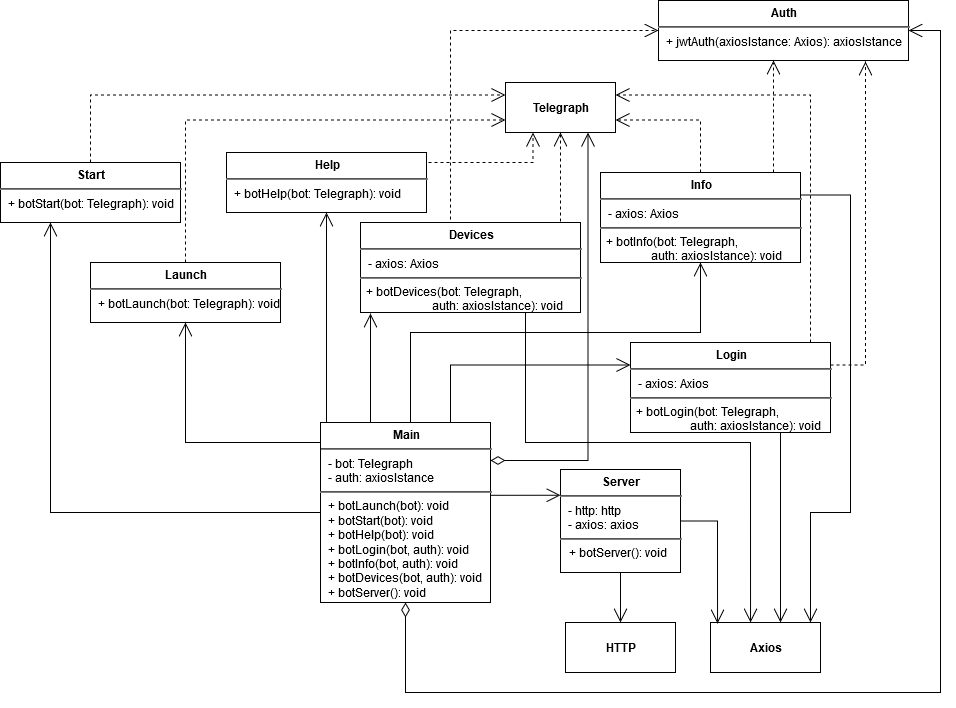

The diagram above was exported from draw.io. Its source (the exported page's mxGraphModel, read from the mxfile embedded in the PNG):
<mxGraphModel dx="868" dy="457" grid="1" gridSize="10" guides="1" tooltips="1" connect="1" arrows="1" fold="1" page="1" pageScale="1" pageWidth="1169" pageHeight="827" math="0" shadow="0">
  <root>
    <mxCell id="WIyWlLk6GJQsqaUBKTNV-0" />
    <mxCell id="WIyWlLk6GJQsqaUBKTNV-1" parent="WIyWlLk6GJQsqaUBKTNV-0" />
    <mxCell id="WVZU01UppIzS8VWPZNsi-44" value="&lt;p style=&quot;margin: 0px ; margin-top: 6px ; text-align: center&quot;&gt;&lt;b&gt;Main&lt;/b&gt;&lt;/p&gt;&lt;hr&gt;&lt;p style=&quot;margin: 0px ; margin-left: 8px&quot;&gt;- bot: Telegraph&lt;/p&gt;&lt;p style=&quot;margin: 0px ; margin-left: 8px&quot;&gt;- auth: axiosIstance&lt;/p&gt;&lt;hr&gt;&lt;p style=&quot;margin: 0px ; margin-left: 8px&quot;&gt;&lt;span&gt;+ botLaunch(bot): void&lt;br&gt;&lt;/span&gt;&lt;/p&gt;&lt;p style=&quot;margin: 0px ; margin-left: 8px&quot;&gt;+ botStart(bot): void&lt;br&gt;&lt;/p&gt;&lt;p style=&quot;margin: 0px ; margin-left: 8px&quot;&gt;+ botHelp(bot): void&lt;br&gt;&lt;/p&gt;&lt;p style=&quot;margin: 0px ; margin-left: 8px&quot;&gt;+ botLogin(bot, auth): void&lt;br&gt;&lt;/p&gt;&lt;p style=&quot;margin: 0px ; margin-left: 8px&quot;&gt;+ botInfo(bot, auth): void&lt;br&gt;&lt;/p&gt;&lt;p style=&quot;margin: 0px ; margin-left: 8px&quot;&gt;+ botDevices(bot, auth): void&lt;/p&gt;&lt;p style=&quot;margin: 0px ; margin-left: 8px&quot;&gt;+ botServer(): void&lt;br&gt;&lt;br&gt;&lt;/p&gt;" style="align=left;overflow=fill;html=1;dropTarget=0;fillColor=#ffffff;gradientColor=#ffffff;" parent="WIyWlLk6GJQsqaUBKTNV-1" vertex="1">
      <mxGeometry x="430" y="500" width="170" height="180" as="geometry" />
    </mxCell>
    <mxCell id="r2HPI_iKmVuBzokxcUdh-0" value="&lt;p style=&quot;margin: 0px ; margin-top: 6px ; text-align: center&quot;&gt;&lt;b&gt;Server&lt;/b&gt;&lt;/p&gt;&lt;hr&gt;&lt;p style=&quot;margin: 0px ; margin-left: 8px&quot;&gt;- http: http&lt;br&gt;- axios: axios&lt;/p&gt;&lt;hr&gt;&amp;nbsp; &amp;nbsp;+ botServer(): void" style="align=left;overflow=fill;html=1;dropTarget=0;" parent="WIyWlLk6GJQsqaUBKTNV-1" vertex="1">
      <mxGeometry x="670" y="547" width="120" height="103" as="geometry" />
    </mxCell>
    <mxCell id="hO-Bc_n8wcdLtCHJjI5W-12" style="edgeStyle=orthogonalEdgeStyle;rounded=0;orthogonalLoop=1;jettySize=auto;html=1;exitX=0.75;exitY=0;exitDx=0;exitDy=0;entryX=0.16;entryY=1.083;entryDx=0;entryDy=0;entryPerimeter=0;strokeColor=none;dashed=1;" parent="WIyWlLk6GJQsqaUBKTNV-1" source="ucclebxxik3eXEhuK2wx-0" target="hO-Bc_n8wcdLtCHJjI5W-3" edge="1">
      <mxGeometry relative="1" as="geometry" />
    </mxCell>
    <mxCell id="ucclebxxik3eXEhuK2wx-0" value="&lt;p style=&quot;margin: 0px ; margin-top: 6px ; text-align: center&quot;&gt;&lt;b&gt;Info&lt;/b&gt;&lt;/p&gt;&lt;hr&gt;&lt;p style=&quot;margin: 0px ; margin-left: 8px&quot;&gt;- axios: Axios&lt;/p&gt;&lt;hr&gt;&amp;nbsp; + botInfo(bot: Telegraph,&amp;nbsp;&lt;br&gt;&amp;nbsp; &amp;nbsp; &amp;nbsp; &amp;nbsp; &amp;nbsp; &amp;nbsp; &amp;nbsp; &amp;nbsp; &amp;nbsp;auth: axiosIstance): void" style="align=left;overflow=fill;html=1;dropTarget=0;" parent="WIyWlLk6GJQsqaUBKTNV-1" vertex="1">
      <mxGeometry x="710" y="250" width="200" height="90" as="geometry" />
    </mxCell>
    <mxCell id="ucclebxxik3eXEhuK2wx-3" value="&lt;p style=&quot;margin: 0px ; margin-top: 6px ; text-align: center&quot;&gt;&lt;b&gt;Login&lt;/b&gt;&lt;/p&gt;&lt;hr&gt;&lt;p style=&quot;margin: 0px ; margin-left: 8px&quot;&gt;- axios: Axios&lt;/p&gt;&lt;hr&gt;&amp;nbsp; + botLogin(bot: Telegraph,&amp;nbsp;&lt;br&gt;&amp;nbsp; &amp;nbsp; &amp;nbsp; &amp;nbsp; &amp;nbsp; &amp;nbsp; &amp;nbsp; &amp;nbsp; &amp;nbsp; &amp;nbsp; auth: axiosIstance): void&lt;br&gt;&lt;p style=&quot;margin: 0px ; margin-left: 8px&quot;&gt;&lt;br&gt;&lt;/p&gt;" style="align=left;overflow=fill;html=1;dropTarget=0;" parent="WIyWlLk6GJQsqaUBKTNV-1" vertex="1">
      <mxGeometry x="740" y="420" width="200" height="90" as="geometry" />
    </mxCell>
    <mxCell id="ucclebxxik3eXEhuK2wx-6" value="&lt;p style=&quot;margin: 0px ; margin-top: 6px ; text-align: center&quot;&gt;&lt;b&gt;Start&lt;/b&gt;&lt;/p&gt;&lt;hr&gt;&lt;p style=&quot;margin: 0px ; margin-left: 8px&quot;&gt;+ botStart(bot: Telegraph): void&lt;br&gt;&lt;/p&gt;" style="align=left;overflow=fill;html=1;dropTarget=0;" parent="WIyWlLk6GJQsqaUBKTNV-1" vertex="1">
      <mxGeometry x="110" y="240" width="180" height="60" as="geometry" />
    </mxCell>
    <mxCell id="ucclebxxik3eXEhuK2wx-8" value="&lt;p style=&quot;margin: 0px ; margin-top: 6px ; text-align: center&quot;&gt;&lt;b&gt;Help&lt;/b&gt;&lt;/p&gt;&lt;hr&gt;&lt;p style=&quot;margin: 0px ; margin-left: 8px&quot;&gt;+ botHelp(bot: Telegraph): void&lt;br&gt;&lt;/p&gt;" style="align=left;overflow=fill;html=1;dropTarget=0;" parent="WIyWlLk6GJQsqaUBKTNV-1" vertex="1">
      <mxGeometry x="336" y="230" width="200" height="60" as="geometry" />
    </mxCell>
    <mxCell id="ucclebxxik3eXEhuK2wx-13" value="&lt;p style=&quot;margin: 0px ; margin-top: 6px ; text-align: center&quot;&gt;&lt;b&gt;Launch&lt;/b&gt;&lt;/p&gt;&lt;hr&gt;&lt;p style=&quot;margin: 0px ; margin-left: 8px&quot;&gt;+ botLaunch(bot: Telegraph): void&lt;br&gt;&lt;/p&gt;" style="align=left;overflow=fill;html=1;dropTarget=0;" parent="WIyWlLk6GJQsqaUBKTNV-1" vertex="1">
      <mxGeometry x="200" y="340" width="190" height="60" as="geometry" />
    </mxCell>
    <mxCell id="qha7MSntBxXuFpzai-0G-1" value="&lt;b&gt;Telegraph&lt;/b&gt;" style="html=1;" parent="WIyWlLk6GJQsqaUBKTNV-1" vertex="1">
      <mxGeometry x="615" y="160" width="110" height="50" as="geometry" />
    </mxCell>
    <mxCell id="qha7MSntBxXuFpzai-0G-2" value="&lt;b&gt;HTTP&lt;/b&gt;" style="html=1;" parent="WIyWlLk6GJQsqaUBKTNV-1" vertex="1">
      <mxGeometry x="675" y="700" width="110" height="50" as="geometry" />
    </mxCell>
    <mxCell id="qha7MSntBxXuFpzai-0G-3" value="&lt;b&gt;Axios&lt;/b&gt;" style="html=1;" parent="WIyWlLk6GJQsqaUBKTNV-1" vertex="1">
      <mxGeometry x="820" y="700" width="110" height="50" as="geometry" />
    </mxCell>
    <mxCell id="qha7MSntBxXuFpzai-0G-5" value="Use" style="endArrow=open;endSize=12;dashed=1;html=1;edgeStyle=orthogonalEdgeStyle;rounded=0;noLabel=1;fontColor=none;entryX=0.25;entryY=1;entryDx=0;entryDy=0;" parent="WIyWlLk6GJQsqaUBKTNV-1" target="qha7MSntBxXuFpzai-0G-1" edge="1">
      <mxGeometry width="160" relative="1" as="geometry">
        <mxPoint x="538" y="240" as="sourcePoint" />
        <mxPoint x="690" y="460" as="targetPoint" />
        <Array as="points">
          <mxPoint x="538" y="240" />
          <mxPoint x="643" y="240" />
        </Array>
      </mxGeometry>
    </mxCell>
    <mxCell id="qha7MSntBxXuFpzai-0G-6" value="Use" style="endArrow=open;endSize=12;dashed=1;html=1;edgeStyle=orthogonalEdgeStyle;rounded=0;noLabel=1;fontColor=none;entryX=1;entryY=0.75;entryDx=0;entryDy=0;exitX=0.5;exitY=0;exitDx=0;exitDy=0;" parent="WIyWlLk6GJQsqaUBKTNV-1" source="ucclebxxik3eXEhuK2wx-0" target="qha7MSntBxXuFpzai-0G-1" edge="1">
      <mxGeometry width="160" relative="1" as="geometry">
        <mxPoint x="540" y="470" as="sourcePoint" />
        <mxPoint x="700" y="470" as="targetPoint" />
      </mxGeometry>
    </mxCell>
    <mxCell id="qha7MSntBxXuFpzai-0G-7" value="Use" style="endArrow=open;endSize=12;dashed=1;html=1;edgeStyle=orthogonalEdgeStyle;rounded=0;noLabel=1;fontColor=none;entryX=1;entryY=0.25;entryDx=0;entryDy=0;" parent="WIyWlLk6GJQsqaUBKTNV-1" source="ucclebxxik3eXEhuK2wx-3" target="qha7MSntBxXuFpzai-0G-1" edge="1">
      <mxGeometry width="160" relative="1" as="geometry">
        <mxPoint x="920" y="420" as="sourcePoint" />
        <mxPoint x="710" y="480" as="targetPoint" />
        <Array as="points">
          <mxPoint x="920" y="173" />
        </Array>
      </mxGeometry>
    </mxCell>
    <mxCell id="qha7MSntBxXuFpzai-0G-8" value="Use" style="endArrow=open;endSize=12;dashed=1;html=1;edgeStyle=orthogonalEdgeStyle;rounded=0;noLabel=1;fontColor=none;entryX=0;entryY=0.75;entryDx=0;entryDy=0;exitX=0.5;exitY=0;exitDx=0;exitDy=0;" parent="WIyWlLk6GJQsqaUBKTNV-1" source="ucclebxxik3eXEhuK2wx-13" target="qha7MSntBxXuFpzai-0G-1" edge="1">
      <mxGeometry width="160" relative="1" as="geometry">
        <mxPoint x="560" y="490" as="sourcePoint" />
        <mxPoint x="720" y="490" as="targetPoint" />
      </mxGeometry>
    </mxCell>
    <mxCell id="qha7MSntBxXuFpzai-0G-9" value="Use" style="endArrow=open;endSize=12;dashed=1;html=1;edgeStyle=orthogonalEdgeStyle;rounded=0;noLabel=1;fontColor=none;entryX=0;entryY=0.25;entryDx=0;entryDy=0;exitX=0.5;exitY=0;exitDx=0;exitDy=0;" parent="WIyWlLk6GJQsqaUBKTNV-1" source="ucclebxxik3eXEhuK2wx-6" target="qha7MSntBxXuFpzai-0G-1" edge="1">
      <mxGeometry width="160" relative="1" as="geometry">
        <mxPoint x="570" y="500" as="sourcePoint" />
        <mxPoint x="730" y="500" as="targetPoint" />
      </mxGeometry>
    </mxCell>
    <mxCell id="qha7MSntBxXuFpzai-0G-10" value="Use" style="endArrow=open;endSize=12;html=1;edgeStyle=orthogonalEdgeStyle;rounded=0;noLabel=1;fontColor=none;exitX=0.75;exitY=1;exitDx=0;exitDy=0;" parent="WIyWlLk6GJQsqaUBKTNV-1" source="ucclebxxik3eXEhuK2wx-3" edge="1">
      <mxGeometry width="160" relative="1" as="geometry">
        <mxPoint x="875" y="451" as="sourcePoint" />
        <mxPoint x="890" y="700" as="targetPoint" />
        <Array as="points">
          <mxPoint x="890" y="700" />
        </Array>
      </mxGeometry>
    </mxCell>
    <mxCell id="qha7MSntBxXuFpzai-0G-12" value="Use" style="endArrow=open;endSize=12;html=1;edgeStyle=orthogonalEdgeStyle;rounded=0;noLabel=1;fontColor=none;exitX=0.5;exitY=1;exitDx=0;exitDy=0;entryX=0.5;entryY=0;entryDx=0;entryDy=0;" parent="WIyWlLk6GJQsqaUBKTNV-1" source="r2HPI_iKmVuBzokxcUdh-0" target="qha7MSntBxXuFpzai-0G-2" edge="1">
      <mxGeometry width="160" relative="1" as="geometry">
        <mxPoint x="730" y="643" as="sourcePoint" />
        <mxPoint x="957.5" y="420" as="targetPoint" />
        <Array as="points" />
      </mxGeometry>
    </mxCell>
    <mxCell id="qha7MSntBxXuFpzai-0G-13" value="Use" style="endArrow=open;endSize=12;html=1;edgeStyle=orthogonalEdgeStyle;rounded=0;noLabel=1;fontColor=none;exitX=1;exitY=0.5;exitDx=0;exitDy=0;entryX=0.064;entryY=0.02;entryDx=0;entryDy=0;entryPerimeter=0;" parent="WIyWlLk6GJQsqaUBKTNV-1" source="r2HPI_iKmVuBzokxcUdh-0" target="qha7MSntBxXuFpzai-0G-3" edge="1">
      <mxGeometry width="160" relative="1" as="geometry">
        <mxPoint x="880" y="360" as="sourcePoint" />
        <mxPoint x="848" y="700" as="targetPoint" />
        <Array as="points">
          <mxPoint x="827" y="599" />
        </Array>
      </mxGeometry>
    </mxCell>
    <mxCell id="qha7MSntBxXuFpzai-0G-14" value="" style="endArrow=diamondThin;endFill=0;endSize=12;html=1;fontColor=none;exitX=0.75;exitY=1;exitDx=0;exitDy=0;edgeStyle=orthogonalEdgeStyle;rounded=0;startArrow=open;startFill=0;startSize=12;" parent="WIyWlLk6GJQsqaUBKTNV-1" source="qha7MSntBxXuFpzai-0G-1" edge="1">
      <mxGeometry width="160" relative="1" as="geometry">
        <mxPoint x="540" y="320" as="sourcePoint" />
        <mxPoint x="600" y="538" as="targetPoint" />
        <Array as="points">
          <mxPoint x="698" y="538" />
          <mxPoint x="698" y="538" />
        </Array>
      </mxGeometry>
    </mxCell>
    <mxCell id="qha7MSntBxXuFpzai-0G-15" value="" style="endArrow=none;endFill=0;endSize=12;html=1;fontColor=none;entryX=0.75;entryY=0;entryDx=0;entryDy=0;edgeStyle=orthogonalEdgeStyle;rounded=0;startArrow=open;startFill=0;startSize=12;exitX=0;exitY=0.25;exitDx=0;exitDy=0;" parent="WIyWlLk6GJQsqaUBKTNV-1" source="ucclebxxik3eXEhuK2wx-3" target="WVZU01UppIzS8VWPZNsi-44" edge="1">
      <mxGeometry width="160" relative="1" as="geometry">
        <mxPoint x="400" y="343" as="sourcePoint" />
        <mxPoint x="472.5" y="543.0000000000001" as="targetPoint" />
        <Array as="points">
          <mxPoint x="560" y="443" />
        </Array>
      </mxGeometry>
    </mxCell>
    <mxCell id="qha7MSntBxXuFpzai-0G-16" value="" style="endArrow=none;endFill=0;endSize=12;html=1;fontColor=none;entryX=0.5;entryY=0;entryDx=0;entryDy=0;edgeStyle=orthogonalEdgeStyle;rounded=0;startArrow=open;startFill=0;startSize=12;exitX=0.5;exitY=1;exitDx=0;exitDy=0;" parent="WIyWlLk6GJQsqaUBKTNV-1" source="ucclebxxik3eXEhuK2wx-0" target="WVZU01UppIzS8VWPZNsi-44" edge="1">
      <mxGeometry width="160" relative="1" as="geometry">
        <mxPoint x="410" y="353" as="sourcePoint" />
        <mxPoint x="482.5" y="553" as="targetPoint" />
        <Array as="points">
          <mxPoint x="810" y="410" />
          <mxPoint x="520" y="410" />
        </Array>
      </mxGeometry>
    </mxCell>
    <mxCell id="qha7MSntBxXuFpzai-0G-17" value="" style="endArrow=none;endFill=0;endSize=12;html=1;fontColor=none;edgeStyle=orthogonalEdgeStyle;rounded=0;startArrow=open;startFill=0;startSize=12;" parent="WIyWlLk6GJQsqaUBKTNV-1" source="ucclebxxik3eXEhuK2wx-6" target="WVZU01UppIzS8VWPZNsi-44" edge="1">
      <mxGeometry width="160" relative="1" as="geometry">
        <mxPoint x="420" y="363" as="sourcePoint" />
        <mxPoint x="492.5" y="563" as="targetPoint" />
        <Array as="points">
          <mxPoint x="160" y="370" />
          <mxPoint x="160" y="540" />
        </Array>
      </mxGeometry>
    </mxCell>
    <mxCell id="qha7MSntBxXuFpzai-0G-18" value="" style="endArrow=none;endFill=0;endSize=12;html=1;fontColor=none;edgeStyle=orthogonalEdgeStyle;rounded=0;startArrow=open;startFill=0;startSize=12;exitX=0.5;exitY=1;exitDx=0;exitDy=0;entryX=0;entryY=0.25;entryDx=0;entryDy=0;" parent="WIyWlLk6GJQsqaUBKTNV-1" source="ucclebxxik3eXEhuK2wx-13" target="WVZU01UppIzS8VWPZNsi-44" edge="1">
      <mxGeometry width="160" relative="1" as="geometry">
        <mxPoint x="430" y="373" as="sourcePoint" />
        <mxPoint x="502.5" y="573" as="targetPoint" />
        <Array as="points">
          <mxPoint x="295" y="520" />
          <mxPoint x="430" y="520" />
        </Array>
      </mxGeometry>
    </mxCell>
    <mxCell id="qha7MSntBxXuFpzai-0G-19" value="" style="endArrow=none;endFill=0;endSize=12;html=1;fontColor=none;edgeStyle=orthogonalEdgeStyle;rounded=0;startArrow=open;startFill=0;startSize=12;exitX=0.5;exitY=1;exitDx=0;exitDy=0;" parent="WIyWlLk6GJQsqaUBKTNV-1" source="ucclebxxik3eXEhuK2wx-8" target="WVZU01UppIzS8VWPZNsi-44" edge="1">
      <mxGeometry width="160" relative="1" as="geometry">
        <mxPoint x="440" y="383" as="sourcePoint" />
        <mxPoint x="512.5" y="583" as="targetPoint" />
        <Array as="points">
          <mxPoint x="450" y="510" />
          <mxPoint x="450" y="510" />
        </Array>
      </mxGeometry>
    </mxCell>
    <mxCell id="qha7MSntBxXuFpzai-0G-20" value="" style="endArrow=none;endFill=0;endSize=12;html=1;fontColor=none;edgeStyle=orthogonalEdgeStyle;rounded=0;startArrow=open;startFill=0;startSize=12;entryX=1;entryY=0.5;entryDx=0;entryDy=0;exitX=0;exitY=0.25;exitDx=0;exitDy=0;" parent="WIyWlLk6GJQsqaUBKTNV-1" source="r2HPI_iKmVuBzokxcUdh-0" target="WVZU01UppIzS8VWPZNsi-44" edge="1">
      <mxGeometry width="160" relative="1" as="geometry">
        <mxPoint x="450" y="393" as="sourcePoint" />
        <mxPoint x="522.5" y="593" as="targetPoint" />
        <Array as="points">
          <mxPoint x="600" y="573" />
        </Array>
      </mxGeometry>
    </mxCell>
    <mxCell id="qha7MSntBxXuFpzai-0G-21" value="" style="endArrow=none;endFill=0;endSize=12;html=1;fontColor=none;edgeStyle=orthogonalEdgeStyle;rounded=0;startArrow=open;startFill=0;startSize=12;entryX=1;entryY=0.25;entryDx=0;entryDy=0;" parent="WIyWlLk6GJQsqaUBKTNV-1" target="ucclebxxik3eXEhuK2wx-0" edge="1">
      <mxGeometry width="160" relative="1" as="geometry">
        <mxPoint x="920" y="700" as="sourcePoint" />
        <mxPoint x="840" y="420" as="targetPoint" />
        <Array as="points">
          <mxPoint x="920" y="590" />
          <mxPoint x="960" y="590" />
          <mxPoint x="960" y="273" />
        </Array>
      </mxGeometry>
    </mxCell>
    <mxCell id="hO-Bc_n8wcdLtCHJjI5W-3" value="&lt;p style=&quot;margin: 0px ; margin-top: 6px ; text-align: center&quot;&gt;&lt;b&gt;Auth&lt;/b&gt;&lt;/p&gt;&lt;hr&gt;&lt;p style=&quot;margin: 0px ; margin-left: 8px&quot;&gt;+ jwtAuth(axiosIstance: Axios): axiosIstance&lt;br&gt;&lt;/p&gt;&lt;p style=&quot;margin: 0px ; margin-left: 8px&quot;&gt;&lt;br&gt;&lt;/p&gt;" style="align=left;overflow=fill;html=1;dropTarget=0;" parent="WIyWlLk6GJQsqaUBKTNV-1" vertex="1">
      <mxGeometry x="768" y="78" width="250" height="60" as="geometry" />
    </mxCell>
    <mxCell id="hO-Bc_n8wcdLtCHJjI5W-5" value="&lt;p style=&quot;margin: 0px ; margin-top: 6px ; text-align: center&quot;&gt;&lt;b&gt;Devices&lt;/b&gt;&lt;/p&gt;&lt;hr&gt;&lt;p style=&quot;margin: 0px ; margin-left: 8px&quot;&gt;- axios: Axios&lt;/p&gt;&lt;hr&gt;&amp;nbsp; + botDevices(bot: Telegraph, &lt;br&gt;&amp;nbsp; &amp;nbsp; &amp;nbsp; &amp;nbsp; &amp;nbsp; &amp;nbsp; &amp;nbsp; &amp;nbsp; &amp;nbsp; &amp;nbsp; &amp;nbsp; &amp;nbsp; auth: axiosIstance): void&lt;br&gt;&lt;p style=&quot;margin: 0px ; margin-left: 8px&quot;&gt;&lt;br&gt;&lt;/p&gt;" style="align=left;overflow=fill;html=1;dropTarget=0;" parent="WIyWlLk6GJQsqaUBKTNV-1" vertex="1">
      <mxGeometry x="470" y="300" width="220" height="90" as="geometry" />
    </mxCell>
    <mxCell id="hO-Bc_n8wcdLtCHJjI5W-7" value="&lt;span style=&quot;color: rgba(0 , 0 , 0 , 0) ; font-family: monospace ; font-size: 0px&quot;&gt;%3CmxGraphModel%3E%3Croot%3E%3CmxCell%20id%3D%220%22%2F%3E%3CmxCell%20id%3D%221%22%20parent%3D%220%22%2F%3E%3CmxCell%20id%3D%222%22%20value%3D%22%22%20style%3D%22endArrow%3DdiamondThin%3BendFill%3D0%3BendSize%3D12%3Bhtml%3D1%3BfontColor%3Dnone%3BexitX%3D0.75%3BexitY%3D1%3BexitDx%3D0%3BexitDy%3D0%3BedgeStyle%3DorthogonalEdgeStyle%3Brounded%3D0%3BstartArrow%3Dopen%3BstartFill%3D0%3BstartSize%3D12%3BentryX%3D1%3BentryY%3D0.25%3BentryDx%3D0%3BentryDy%3D0%3B%22%20edge%3D%221%22%20parent%3D%221%22%3E%3CmxGeometry%20width%3D%22160%22%20relative%3D%221%22%20as%3D%22geometry%22%3E%3CmxPoint%20x%3D%22607.5%22%20y%3D%2280%22%20as%3D%22sourcePoint%22%2F%3E%3CmxPoint%20x%3D%22510%22%20y%3D%22415%22%20as%3D%22targetPoint%22%2F%3E%3CArray%20as%3D%22points%22%3E%3CmxPoint%20x%3D%22608%22%20y%3D%22408%22%2F%3E%3CmxPoint%20x%3D%22608%22%20y%3D%22408%22%2F%3E%3C%2FArray%3E%3C%2FmxGeometry%3E%3C%2FmxCell%3E%3C%2Froot%3E%3C%2FmxGraphModel%3E&lt;/span&gt;" style="text;html=1;align=center;verticalAlign=middle;resizable=0;points=[];autosize=1;" parent="WIyWlLk6GJQsqaUBKTNV-1" vertex="1">
      <mxGeometry x="306" y="731" width="20" height="20" as="geometry" />
    </mxCell>
    <mxCell id="hO-Bc_n8wcdLtCHJjI5W-8" value="" style="endArrow=diamondThin;endFill=0;endSize=12;html=1;fontColor=none;exitX=1;exitY=0.5;exitDx=0;exitDy=0;edgeStyle=orthogonalEdgeStyle;rounded=0;startArrow=open;startFill=0;startSize=12;entryX=0.5;entryY=1;entryDx=0;entryDy=0;" parent="WIyWlLk6GJQsqaUBKTNV-1" source="hO-Bc_n8wcdLtCHJjI5W-3" target="WVZU01UppIzS8VWPZNsi-44" edge="1">
      <mxGeometry width="160" relative="1" as="geometry">
        <mxPoint x="707.5" y="220" as="sourcePoint" />
        <mxPoint x="610" y="555" as="targetPoint" />
        <Array as="points">
          <mxPoint x="1050" y="108" />
          <mxPoint x="1050" y="770" />
          <mxPoint x="515" y="770" />
        </Array>
      </mxGeometry>
    </mxCell>
    <mxCell id="hO-Bc_n8wcdLtCHJjI5W-10" value="Use" style="endArrow=open;endSize=12;dashed=1;html=1;edgeStyle=orthogonalEdgeStyle;rounded=0;noLabel=1;fontColor=none;exitX=1;exitY=0.25;exitDx=0;exitDy=0;" parent="WIyWlLk6GJQsqaUBKTNV-1" source="ucclebxxik3eXEhuK2wx-3" edge="1">
      <mxGeometry width="160" relative="1" as="geometry">
        <mxPoint x="1040" y="440" as="sourcePoint" />
        <mxPoint x="975" y="139" as="targetPoint" />
        <Array as="points">
          <mxPoint x="975" y="443" />
        </Array>
      </mxGeometry>
    </mxCell>
    <mxCell id="hO-Bc_n8wcdLtCHJjI5W-13" value="Use" style="endArrow=open;endSize=12;dashed=1;html=1;edgeStyle=orthogonalEdgeStyle;rounded=0;noLabel=1;fontColor=none;" parent="WIyWlLk6GJQsqaUBKTNV-1" edge="1">
      <mxGeometry width="160" relative="1" as="geometry">
        <mxPoint x="883" y="250" as="sourcePoint" />
        <mxPoint x="883" y="138" as="targetPoint" />
        <Array as="points">
          <mxPoint x="883" y="250" />
          <mxPoint x="883" y="152" />
        </Array>
      </mxGeometry>
    </mxCell>
    <mxCell id="hO-Bc_n8wcdLtCHJjI5W-14" value="Use" style="endArrow=open;endSize=12;dashed=1;html=1;edgeStyle=orthogonalEdgeStyle;rounded=0;noLabel=1;fontColor=none;exitX=0.409;exitY=-0.033;exitDx=0;exitDy=0;exitPerimeter=0;entryX=0;entryY=0.5;entryDx=0;entryDy=0;" parent="WIyWlLk6GJQsqaUBKTNV-1" source="hO-Bc_n8wcdLtCHJjI5W-5" target="hO-Bc_n8wcdLtCHJjI5W-3" edge="1">
      <mxGeometry width="160" relative="1" as="geometry">
        <mxPoint x="560" y="290" as="sourcePoint" />
        <mxPoint x="560" y="98" as="targetPoint" />
        <Array as="points">
          <mxPoint x="560" y="108" />
        </Array>
      </mxGeometry>
    </mxCell>
    <mxCell id="hO-Bc_n8wcdLtCHJjI5W-15" value="Use" style="endArrow=open;endSize=12;dashed=1;html=1;edgeStyle=orthogonalEdgeStyle;rounded=0;noLabel=1;fontColor=none;entryX=0.5;entryY=1;entryDx=0;entryDy=0;" parent="WIyWlLk6GJQsqaUBKTNV-1" target="qha7MSntBxXuFpzai-0G-1" edge="1">
      <mxGeometry width="160" relative="1" as="geometry">
        <mxPoint x="670" y="299" as="sourcePoint" />
        <mxPoint x="778" y="118" as="targetPoint" />
        <Array as="points">
          <mxPoint x="670" y="299" />
        </Array>
      </mxGeometry>
    </mxCell>
    <mxCell id="hO-Bc_n8wcdLtCHJjI5W-17" value="" style="endArrow=none;endFill=0;endSize=12;html=1;fontColor=none;entryX=0.75;entryY=1;entryDx=0;entryDy=0;edgeStyle=orthogonalEdgeStyle;rounded=0;startArrow=open;startFill=0;startSize=12;exitX=0.364;exitY=0;exitDx=0;exitDy=0;exitPerimeter=0;" parent="WIyWlLk6GJQsqaUBKTNV-1" source="qha7MSntBxXuFpzai-0G-3" target="hO-Bc_n8wcdLtCHJjI5W-5" edge="1">
      <mxGeometry width="160" relative="1" as="geometry">
        <mxPoint x="820" y="560" as="sourcePoint" />
        <mxPoint x="525" y="510" as="targetPoint" />
        <Array as="points">
          <mxPoint x="860" y="520" />
          <mxPoint x="635" y="520" />
        </Array>
      </mxGeometry>
    </mxCell>
    <mxCell id="hO-Bc_n8wcdLtCHJjI5W-18" value="" style="endArrow=none;endFill=0;endSize=12;html=1;fontColor=none;edgeStyle=orthogonalEdgeStyle;rounded=0;startArrow=open;startFill=0;startSize=12;" parent="WIyWlLk6GJQsqaUBKTNV-1" edge="1">
      <mxGeometry width="160" relative="1" as="geometry">
        <mxPoint x="480" y="391" as="sourcePoint" />
        <mxPoint x="480" y="500" as="targetPoint" />
        <Array as="points">
          <mxPoint x="480" y="391" />
          <mxPoint x="480" y="500" />
        </Array>
      </mxGeometry>
    </mxCell>
  </root>
</mxGraphModel>